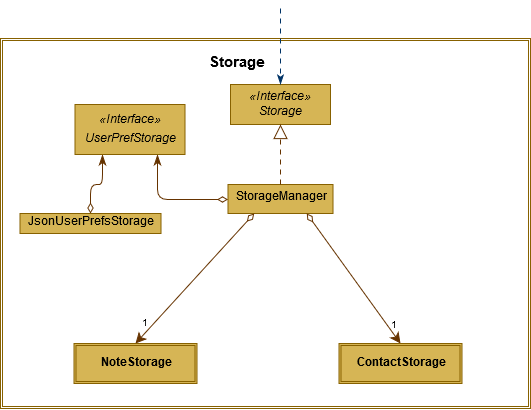

The diagram above was exported from draw.io. Its source (the exported page's mxGraphModel, read from the mxfile embedded in the PNG):
<mxGraphModel dx="768" dy="418" grid="1" gridSize="10" guides="1" tooltips="1" connect="1" arrows="1" fold="1" page="1" pageScale="1" pageWidth="850" pageHeight="1100" math="0" shadow="0">
  <root>
    <mxCell id="tjMDbB00ObrLDR3rku3l-0" />
    <mxCell id="tjMDbB00ObrLDR3rku3l-1" parent="tjMDbB00ObrLDR3rku3l-0" />
    <mxCell id="q8MtvsP1u5snk41IBQEC-0" value="" style="shape=ext;double=1;rounded=0;whiteSpace=wrap;html=1;glass=0;shadow=0;fillColor=none;strokeColor=#876100;" vertex="1" parent="tjMDbB00ObrLDR3rku3l-1">
      <mxGeometry x="130" y="390" width="530" height="370" as="geometry" />
    </mxCell>
    <mxCell id="q8MtvsP1u5snk41IBQEC-1" value="Storage" style="text;align=center;fontStyle=1;verticalAlign=middle;spacingLeft=3;spacingRight=3;strokeColor=none;rotatable=0;points=[[0,0.5],[1,0.5]];portConstraint=eastwest;fontSize=15;" vertex="1" parent="tjMDbB00ObrLDR3rku3l-1">
      <mxGeometry x="326.5" y="400" width="80" height="26" as="geometry" />
    </mxCell>
    <mxCell id="q8MtvsP1u5snk41IBQEC-2" value="&lt;p style=&quot;margin: 0px ; margin-top: 4px ; text-align: center&quot;&gt;&lt;span&gt;«Interface»&lt;/span&gt;&lt;br&gt;&lt;span&gt;Storage&lt;/span&gt;&lt;/p&gt;&lt;p style=&quot;margin: 0px ; margin-left: 4px&quot;&gt;&lt;br&gt;&lt;/p&gt;" style="verticalAlign=top;align=left;overflow=fill;fontSize=12;fontFamily=Helvetica;html=1;fontStyle=2;fillColor=#D6B555;strokeColor=#876100;" vertex="1" parent="tjMDbB00ObrLDR3rku3l-1">
      <mxGeometry x="360" y="436" width="100" height="40" as="geometry" />
    </mxCell>
    <mxCell id="q8MtvsP1u5snk41IBQEC-3" value="" style="endArrow=classicThin;endSize=7;dashed=1;html=1;fontSize=13;entryX=0.5;entryY=0;entryDx=0;entryDy=0;jumpSize=12;targetPerimeterSpacing=0;strokeWidth=1;jumpStyle=none;shadow=0;dashPattern=5 5;endFill=1;startSize=5;strokeColor=#003366;" edge="1" parent="tjMDbB00ObrLDR3rku3l-1" target="q8MtvsP1u5snk41IBQEC-2">
      <mxGeometry width="160" relative="1" as="geometry">
        <mxPoint x="409.9999999999998" y="359.9999999999999" as="sourcePoint" />
        <mxPoint x="570" y="360" as="targetPoint" />
      </mxGeometry>
    </mxCell>
    <mxCell id="f3n2Qdh2yWdgXXpjTKWx-5" style="edgeStyle=orthogonalEdgeStyle;orthogonalLoop=1;jettySize=auto;html=1;entryX=0.75;entryY=1;entryDx=0;entryDy=0;startArrow=diamondThin;startFill=0;endArrow=classicThin;endFill=1;endSize=8;startSize=8;strokeColor=#663300;rounded=1;" edge="1" parent="tjMDbB00ObrLDR3rku3l-1" source="q8MtvsP1u5snk41IBQEC-4" target="f3n2Qdh2yWdgXXpjTKWx-0">
      <mxGeometry relative="1" as="geometry" />
    </mxCell>
    <mxCell id="q8MtvsP1u5snk41IBQEC-4" value="&lt;p style=&quot;margin: 4px 0px 0px&quot;&gt;&lt;span&gt;StorageManager&lt;/span&gt;&lt;/p&gt;" style="verticalAlign=middle;align=center;overflow=fill;fontSize=12;fontFamily=Helvetica;html=1;spacing=2;fontStyle=0;fillColor=#D6B555;strokeColor=#876100;" vertex="1" parent="tjMDbB00ObrLDR3rku3l-1">
      <mxGeometry x="357.5" y="536" width="105" height="29" as="geometry" />
    </mxCell>
    <mxCell id="q8MtvsP1u5snk41IBQEC-5" value="" style="endArrow=block;endSize=12;dashed=1;dashPattern=5 5;html=1;fontSize=13;jumpSize=12;targetPerimeterSpacing=0;strokeWidth=1;jumpStyle=none;shadow=0;comic=0;exitX=0.5;exitY=0;exitDx=0;exitDy=0;endFill=0;strokeColor=#663300;entryX=0.5;entryY=1;entryDx=0;entryDy=0;" edge="1" parent="tjMDbB00ObrLDR3rku3l-1" source="q8MtvsP1u5snk41IBQEC-4" target="q8MtvsP1u5snk41IBQEC-2">
      <mxGeometry width="160" relative="1" as="geometry">
        <mxPoint x="420" y="486" as="sourcePoint" />
        <mxPoint x="535" y="572" as="targetPoint" />
        <Array as="points" />
      </mxGeometry>
    </mxCell>
    <mxCell id="q8MtvsP1u5snk41IBQEC-6" value="" style="endArrow=classic;endSize=8;html=1;fontSize=13;jumpSize=12;targetPerimeterSpacing=0;strokeWidth=1;jumpStyle=none;exitX=0.75;exitY=1;exitDx=0;exitDy=0;shadow=0;comic=0;endFill=1;rounded=1;entryX=0.5;entryY=0;entryDx=0;entryDy=0;startArrow=diamondThin;startFill=0;startSize=8;strokeColor=#663300;" edge="1" parent="tjMDbB00ObrLDR3rku3l-1" source="q8MtvsP1u5snk41IBQEC-4" target="q8MtvsP1u5snk41IBQEC-16">
      <mxGeometry width="160" relative="1" as="geometry">
        <mxPoint x="295" y="791" as="sourcePoint" />
        <mxPoint x="535" y="695" as="targetPoint" />
        <Array as="points" />
      </mxGeometry>
    </mxCell>
    <mxCell id="f3n2Qdh2yWdgXXpjTKWx-6" style="edgeStyle=orthogonalEdgeStyle;rounded=1;orthogonalLoop=1;jettySize=auto;html=1;entryX=0.25;entryY=1;entryDx=0;entryDy=0;startArrow=diamondThin;startFill=0;endArrow=classicThin;endFill=1;endSize=8;startSize=8;strokeColor=#663300;" edge="1" parent="tjMDbB00ObrLDR3rku3l-1" source="q8MtvsP1u5snk41IBQEC-12" target="f3n2Qdh2yWdgXXpjTKWx-0">
      <mxGeometry relative="1" as="geometry" />
    </mxCell>
    <mxCell id="q8MtvsP1u5snk41IBQEC-12" value="JsonUserPrefsStorage" style="verticalAlign=middle;align=center;overflow=fill;fontSize=12;fontFamily=Helvetica;html=1;spacing=2;fontStyle=0;fillColor=#D6B555;strokeColor=#876100;horizontal=1;labelPosition=center;verticalLabelPosition=middle;" vertex="1" parent="tjMDbB00ObrLDR3rku3l-1">
      <mxGeometry x="149.5" y="565" width="141" height="20" as="geometry" />
    </mxCell>
    <mxCell id="q8MtvsP1u5snk41IBQEC-14" value="" style="endArrow=classic;endSize=8;html=1;fontSize=13;entryX=0.5;entryY=0;entryDx=0;entryDy=0;jumpSize=12;targetPerimeterSpacing=0;strokeWidth=1;jumpStyle=none;exitX=0.25;exitY=1;exitDx=0;exitDy=0;shadow=0;comic=0;endFill=1;rounded=1;startArrow=diamondThin;startFill=0;startSize=8;strokeColor=#663300;" edge="1" parent="tjMDbB00ObrLDR3rku3l-1" source="q8MtvsP1u5snk41IBQEC-4" target="q8MtvsP1u5snk41IBQEC-15">
      <mxGeometry width="160" relative="1" as="geometry">
        <mxPoint x="392" y="572.5" as="sourcePoint" />
        <mxPoint x="265" y="695" as="targetPoint" />
        <Array as="points" />
      </mxGeometry>
    </mxCell>
    <mxCell id="q8MtvsP1u5snk41IBQEC-15" value="NoteStorage" style="shape=ext;double=1;rounded=0;whiteSpace=wrap;html=1;glass=0;shadow=0;fillColor=#D6B555;strokeColor=#876100;fontStyle=1" vertex="1" parent="tjMDbB00ObrLDR3rku3l-1">
      <mxGeometry x="203.5" y="695" width="123" height="40" as="geometry" />
    </mxCell>
    <mxCell id="q8MtvsP1u5snk41IBQEC-16" value="ContactStorage" style="shape=ext;double=1;rounded=0;whiteSpace=wrap;html=1;glass=0;shadow=0;fillColor=#D6B555;strokeColor=#876100;fontStyle=1" vertex="1" parent="tjMDbB00ObrLDR3rku3l-1">
      <mxGeometry x="468.5" y="695" width="123" height="40" as="geometry" />
    </mxCell>
    <mxCell id="q8MtvsP1u5snk41IBQEC-17" value="1" style="text;align=center;fontStyle=0;verticalAlign=middle;spacingLeft=3;spacingRight=3;strokeColor=none;rotatable=0;points=[[0,0.5],[1,0.5]];portConstraint=eastwest;fontSize=10;" vertex="1" parent="tjMDbB00ObrLDR3rku3l-1">
      <mxGeometry x="259.5" y="670" width="31" height="10" as="geometry" />
    </mxCell>
    <mxCell id="q8MtvsP1u5snk41IBQEC-18" value="1" style="text;align=center;fontStyle=0;verticalAlign=middle;spacingLeft=3;spacingRight=3;strokeColor=none;rotatable=0;points=[[0,0.5],[1,0.5]];portConstraint=eastwest;fontSize=10;" vertex="1" parent="tjMDbB00ObrLDR3rku3l-1">
      <mxGeometry x="508.5" y="672" width="31" height="10" as="geometry" />
    </mxCell>
    <mxCell id="f3n2Qdh2yWdgXXpjTKWx-0" value="&lt;span&gt;«Interface»&lt;/span&gt;&lt;br&gt;&lt;p style=&quot;margin: 4px 0px 0px&quot;&gt;&lt;span&gt;UserPrefStorage&lt;/span&gt;&lt;/p&gt;" style="html=1;strokeColor=#876100;fillColor=#D6B555;fontStyle=2" vertex="1" parent="tjMDbB00ObrLDR3rku3l-1">
      <mxGeometry x="204.5" y="456" width="110" height="50" as="geometry" />
    </mxCell>
  </root>
</mxGraphModel>